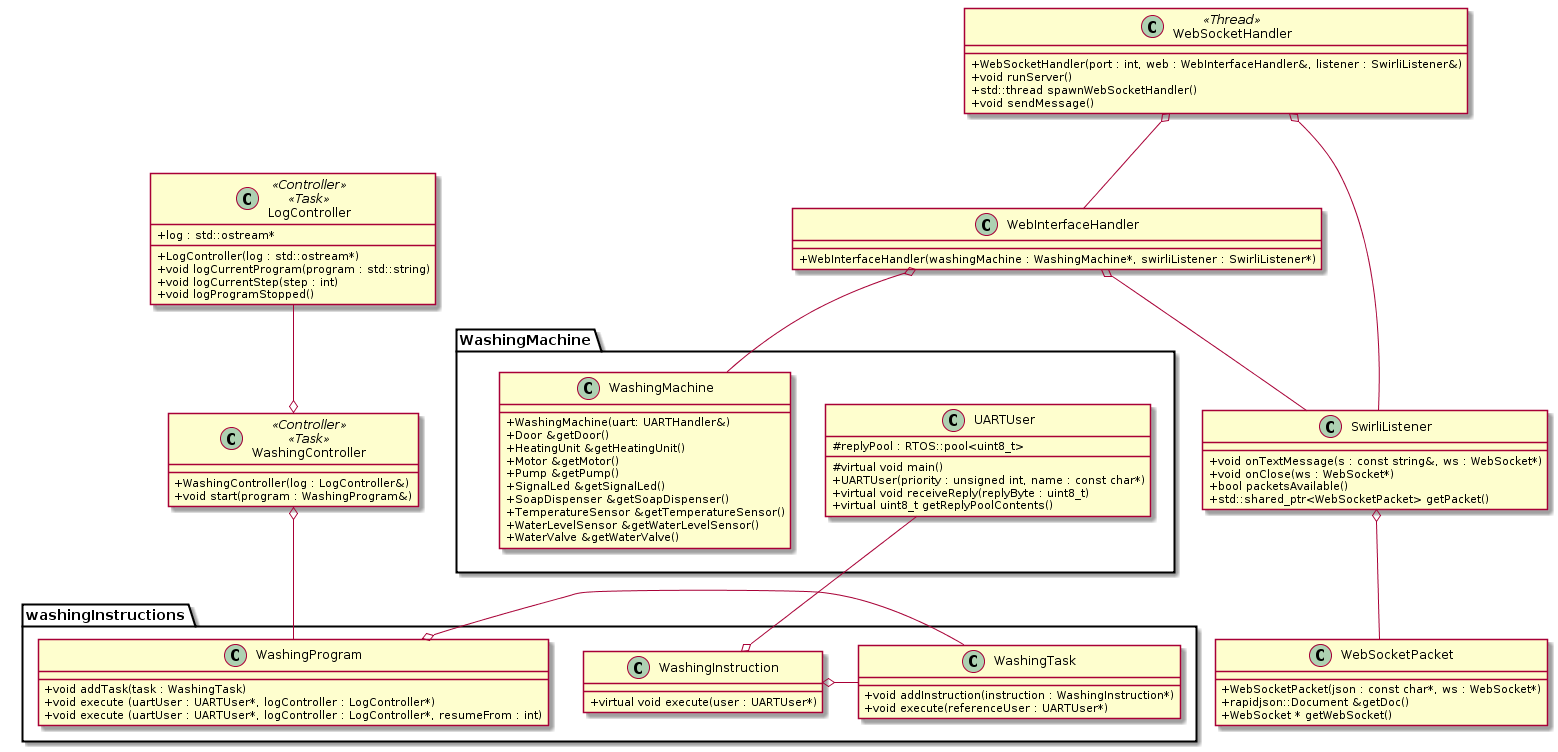

The diagram above was rendered by PlantUML. Its source (embedded in the PNG):
@startuml
skinparam classAttributeIconSize 0
'left to right direction'

package WashingMachine{
    Class WaterLevelController<<Controller>><<Task>>{
        +WaterLevelController(&pump : Pump, waterValve : WaterValve&)
        +virtual void setWaterLevel(waterLevel : int)
        +virtual void update(newVal : int)
        #virtual void main()

        -&pump : Pump
        -&waterValve : WaterValve
        -targetWaterLevel : RTOS::pool<int>
        -targetWaterLevelUpdated : RTOS::flag
        -latestWaterLevel : RTOS::pool<int>
        -waterLevelUpdated : RTOS::flag
    }
    Interface WaterLevelRegulator<<Interface>>{
        +virtual void setWaterLevel(waterLevel : int)
    }
    Class TemperatureController<<Controller>><<Task>>{
        +TemperatureController(heat : HeatingUnit&)
        +virtual void setTemperature(heatLevel : int)
        +virtual void update(newVal : int)
        #virtual void main()
        -&heat : HeatingUnit
        -targetTemperature : RTOS::pool<int>
        -targetTemperatureUpdated : RTOS::flag
        -latestTemperature : RTOS::pool<int>
        -temperatureUpdated : RTOS::flag
    }
    Interface TemperatureRegulator<<Interface>>{
        +virtual void setTemperature(temperature : int)
    }
    Class UARTHandler<<Task>>{
        +UARTHandler(&serial : LibSerial)
        +void SendMessage(m : UARTMessage)
        -void main()
        -InputBuffer : RTOS::channel<UARTMessage, 64>
        -timer : RTOS::timer
        -OutputBuffer : std::queue<UARTMessage>
    }
    Class UARTMessage << (S,#FF00FF) Struct>>{
        requestByte : uint8_t
        commandByte : uint8_t
        sender: UARTUser*
    }
    Class UARTUser{
        #replyPool : RTOS::pool<uint8_t>
        #virtual void main()
        +UARTUser(priority : unsigned int, name : const char*)
        +virtual void receiveReply(replyByte : uint8_t)
        +virtual uint8_t getReplyPoolContents()
    }
    Abstract Observable <<Abstract>>{
        +void subscribe(listener : SensorListener*)
        +virtual int poll(referenceUser : UARTUser*)
        #void updateAll(newVal : int)
        -listeners : std::vector<SensorListeners*>
    }
    Class SensorHandler<<Task>>{
        +SensorHandler()
        +void addSensor()
        #virtual void main()
        #sensors : std::vector<Observable*>
    }
    Interface SensorListener <<Interface>>{
        +virtual void update(newVal : int)
    }
    Class SignalLed <<Boundary>>{
        +SignalLed(uart: UARTHandler&)
        +SignalLedState getStatus(referenceUser : UARTUser*)
        +void set(status : SignalLedState, referenceUser : UARTUser*)
        +void toggle(referenceUser : UARTUser*)
        -uart: UARTHandler&
    }
    Class SoapDispenser <<Boundary>>{
        +SoapDispenser(uart: UARTHandler&)
        +SoapDispenserState getState(referenceUser : UARTUser*)
        +void set(state : SoapDispenserState, referenceUser : UARTUser*)
        +void toggle(*referenceUser UARTUser)
        -uart: UARTHandler&
    }
    Class WaterValve <<Boundary>>{
        +WaterValve(uart: UARTHandler&)
        +WaterValveState getState(referenceUser : UARTUser*)
        +void set(state WaterValveState, referenceUser : UARTUser*)
        +void toggle(referenceUser : UARTUser*)
        -uart: UARTHandler&
    }
    Class Door <<Boundary>>{
        +Door(uart: UARTHandler&)
        +DoorState getState(referenceUser : UARTUser*)
        +void set(state : DoorState, referenceUser : UARTUser*)
        +void toggle(referenceUser : UARTUser*)
        -uart: UARTHandler&
    }
    Class HeatingUnit <<Boundary>>{
        +HeatingUnit(uart: UARTHandler&)
        +HeatingUnitState getState(referenceUser : UARTUser*)
        +void set(state : HeatingUnitState, referenceUser : UARTUser*)
        +void toggle(referenceUser : UARTUser*)
        -uart: UARTHandler&
    }
    Class Motor <<Boundary>>{
        +Motor(uart: UARTHandler&)
        +int getRPM(referenceUser : UARTUser*)
        +void setRPM(rpm : int, referenceUser : UARTUser*)
        -uart: UARTHandler&
    }
    Class Pump <<Boundary>>{
        +Pump(uart: UARTHandler&)
        +PumpState getState (referenceUser : UARTUser*)
        +void set(state : PumpState, referenceUser : UARTUser*)
        +void toggle(referenceUser : UARTUser*)
        -uart: UARTHandler&
    }
    Class TemperatureSensor <<Boundary>>{
        +TemperatureSensor(uart: UARTHandler&)
        +int poll(referenceUser : UARTUser*)
        -uart: UARTHandler&
    }
    Class WaterLevelSensor <<Boundary>>{
        +WaterLevelSensor(uart: UARTHandler&)
        +int poll(referenceUser : UARTUser*)
        -uart: UARTHandler&
    }
    Class WashingMachine{
        +WashingMachine(uart: UARTHandler&)
        +Door &getDoor()
        +HeatingUnit &getHeatingUnit()
        +Motor &getMotor()
        +Pump &getPump()
        +SignalLed &getSignalLed()
        +SoapDispenser &getSoapDispenser()
        +TemperatureSensor &getTemperatureSensor()
        +WaterLevelSensor &getWaterLevelSensor()
        +WaterValve &getWaterValve()
        -uart : UARTHandler&
        -door : Door
        -heatingUnit : HeatingUnit
        -motor : Motor
        -pump : Pump
        -signalLed : SignalLed
        -soapDispenser : SoapDispenser
        -temperatureSensor : TemperatureSensor
        -waterLevelSensor : WaterLevelSensor
        -waterValve : WaterValve

    }
    Class EventGenerator{
        +void wait(user : RTOS::task*)
        #bool notify()
        #void notifyAll()
        -blocked{} : std::queue<RTOS::task*>
    }

    enum SignalLedState<<Enumeration>>{
        LED_ON
        LED_OFF
    }
    enum SoapDispenserState{
        SOAP_OPEN
        SOAP_CLOSED
    }
    enum WaterValveState{
        VALVE_OPEN
        VALVE_CLOSED
    }
    enum DoorState{
        DOOR_OPENED
        DOOR_UNLOCKED_CLOSED
        DOOR_LOCKED
    }
    enum HeatingUnitState{
        HEATINGUNIT_ON
        HEATINGUNIT_OFF
    }
    enum PumpState{
        PUMP_ON
        PUMP_OFF
    }

    WaterLevelRegulator --|> EventGenerator :Extends
    TemperatureRegulator --|> EventGenerator : Extends

    UARTMessage -- UARTHandler
    SignalLed -- SignalLedState
    SoapDispenser -- SoapDispenserState
    WaterValve -- WaterValveState
    Door -- DoorState
    HeatingUnit -- HeatingUnitState
    Pump -- PumpState

    UARTUser <|-- UARTHandler : Extends
    WashingMachine *-- SignalLed
    WashingMachine *-- SoapDispenser
    WashingMachine *-- WaterValve
    WashingMachine *-- Door
    WashingMachine *-- HeatingUnit
    WashingMachine *-- Motor
    WashingMachine *-- Pump
    WashingMachine *-- TemperatureSensor
    WashingMachine *-- WaterLevelSensor

	Observable <-o SensorHandler
	Observable o-- SensorListener

	WaterLevelSensor --|> Observable : Extends
	TemperatureSensor --|> Observable : Extends

    UARTHandler o-- WashingMachine
    UARTHandler o-- SignalLed
    UARTHandler o-- SoapDispenser
    UARTHandler o-- WaterValve
    UARTHandler o-- Door
    UARTHandler o-- HeatingUnit
    UARTHandler o-- Motor
    UARTHandler o-- Pump
    UARTHandler o-- TemperatureSensor
    UARTHandler o-- WaterLevelSensor
}

package washingInstructions{
    Class WashingInstruction{
        +virtual void execute(user : UARTUser*)
    }
    Class WashingProgram{
        +void addTask(task : WashingTask)
        +void execute (uartUser : UARTUser*, logController : LogController*)
        +void execute (uartUser : UARTUser*, logController : LogController*, resumeFrom : int)
        -tasks : std::vector<WashingTask>
    }
    Class WashingTask{
        +void addInstruction(instruction : WashingInstruction*)
        +void execute(referenceUser : UARTUser*)
        -instructions{} : std::vector<WashingInstruction*>
    }
    Class AddSoapInstruction{
        +AddSoapInstruction(&dispenser : SoapDispenser)
        +virtual void execute(user : UARTUser*)
        -dispenser : SoapDispenser&
    }
    Class SetDoorLockInstruction{
        +SetDoorLockInstruction(&door : Door, lock : DoorState)
        +virtual void execute(user : UARTUser*)
        -door : Door&
        -lock : DoorState
    }
    Class SetRPMInstruction{
        +SetRPMInstruction(&motor : Motor, rpm : int)
        +virtual void execute(user : UARTUser*)
        -motor : Motor&
        -rpm : int
    }
    Class SetTemperatureInstruction{
        +SetTemperatureInstruction(&temperatureRegulator : TemperatureRegulator, temperature : int)
        +virtual void execute(user : UARTUser*)
        -temperatureRegulator : TemperatureRegulator&
        -temperature : int
    }
    Class SetWaterLevelInstruction{
        +SetWaterLevelInstruction(&waterRegulator : WaterLevelRegulator, waterLevel : int)
        +virtual void execute(user : UARTUser*)
        -waterRegulator : WaterLevelRegulator&
        -waterLevel : int
    }
    Class WaitTimeInstruction{
        +WaitTimeInstruction(time : unsigned int)
        +virtual void execute(user : UARTUser*)
        -time : unsigned int
    }
    Class WaitTemperatureInstruction{
        +WaitTemperatureInstruction(&regulator : TemperatureRegulator)
        +virtual void execute(user : UARTUser*)
        -regulator : TemperatureRegulator&
    }
    Class WaitWaterLevelInstruction{
        +WaitWaterLevelInstruction(&water : WaterLevelRegulator)
        +virtual void execute(user : UARTUser*)
        -water : WaterLevelRegulator&
    }
}
    Class LogController<<Controller>><<Task>>{
        +LogController(log : std::ostream*)
        +void logCurrentProgram(program : std::string)
        +void logCurrentStep(step : int)
        +void logProgramStopped()
        +log : std::ostream*
    }
    Class WashingController<<Controller>><<Task>>{
        +WashingController(log : LogController&)
        +void start(program : WashingProgram&)
    }
    Class SwirliListener{
        +void onTextMessage(s : const string&, ws : WebSocket*)
        +void onClose(ws : WebSocket*)
        +bool packetsAvailable()
        +std::shared_ptr<WebSocketPacket> getPacket()
        -packetQueue : std::queue<std::shared_ptr<WebSocketPacket>>
        -pQMutex : std::mutex
    }
    Class WebInterfaceHandler{
        +WebInterfaceHandler(washingMachine : WashingMachine*, swirliListener : SwirliListener*)
        -washingMachine : WashingMachine&
        -listener : SwirliListener&
        -timer : RTOS::timer
        -void main()
    }
    Class WebSocketHandler<<Thread>>{
        +WebSocketHandler(port : int, web : WebInterfaceHandler&, listener : SwirliListener&)
        +void runServer()
        +std::thread spawnWebSocketHandler()
        +void sendMessage()
        -port : int
        -listener : SwirliListener&
    }
    Class WebSocketPacket{
        +WebSocketPacket(json : const char*, ws : WebSocket*)
        +rapidjson::Document &getDoc()
        +WebSocket * getWebSocket()
        -doc : rapidjson::Document
        -ws : WebSocket*
    }

    WaitWaterLevelInstruction o-- WaterLevelRegulator
    WaitTemperatureInstruction o-- TemperatureRegulator

    WebInterfaceHandler o-- WashingMachine
    WebInterfaceHandler o-- SwirliListener

    SwirliListener o-- WebSocketPacket

    WebSocketHandler o-- WebInterfaceHandler
    WebSocketHandler o-- SwirliListener


    WaterLevelController o-- Pump
    WaterLevelController o-- WaterValve
    WaterLevelController o-- SensorListener
    WaterLevelController o-- UARTUser
    WaterLevelRegulator <|-- WaterLevelController : Extends

    TemperatureController o-- HeatingUnit
    TemperatureController o-- SensorListener
    TemperatureController o-- UARTUser
    TemperatureRegulator <|-- TemperatureController : Extends

    UARTUser --o WashingInstruction
    WashingProgram o- WashingTask
    WashingInstruction o- WashingTask
    WashingController o- WashingProgram
    LogController --o WashingController

    WashingInstruction <|-- AddSoapInstruction :Extends
    WashingInstruction <|-- SetDoorLockInstruction :Extends
    WashingInstruction <|-- SetRPMInstruction :Extends
    WashingInstruction <|-- SetTemperatureInstruction :Extends
    WashingInstruction <|-- SetWaterLevelInstruction :Extends
    WashingInstruction <|-- WaitTimeInstruction :Extends
    WashingInstruction <|-- WaitWaterLevelInstruction : Extends
    WashingInstruction <|-- WaitTemperatureInstruction : Extends

    AddSoapInstruction o-- SoapDispenser
    SetDoorLockInstruction o-- Door
    SetRPMInstruction o-- Motor
    SetTemperatureInstruction o--- TemperatureRegulator
    SetWaterLevelInstruction o--- WaterLevelRegulator

    hide TemperatureSensor
    hide WaterLevelSensor
    hide Motor
    hide SoapDispenser
    hide SensorListener
    hide WaterValve
    hide Pump
    hide PumpState
    hide WaterValveState
    hide SoapDispenserState
    hide HeatingUnit
    hide HeatingUnitState
    hide Door
    hide DoorState
    hide SignalLed
    hide SignalLedState
    hide EventGenerator
    hide Observable
    hide SensorHandler
    hide UARTMessage
    hide UARTHandler
    hide WaterLevelController
    hide TemperatureController
    hide AddSoapInstruction
    hide SetDoorLockInstruction
    hide SetRPMInstruction
    hide WaitTimeInstruction
    hide WaitTemperatureInstruction
    hide WaitWaterLevelInstruction
    hide WaterLevelRegulator
    hide TemperatureRegulator
    hide SetTemperatureInstruction
    hide SetWaterLevelInstruction
    hide private members
@enduml